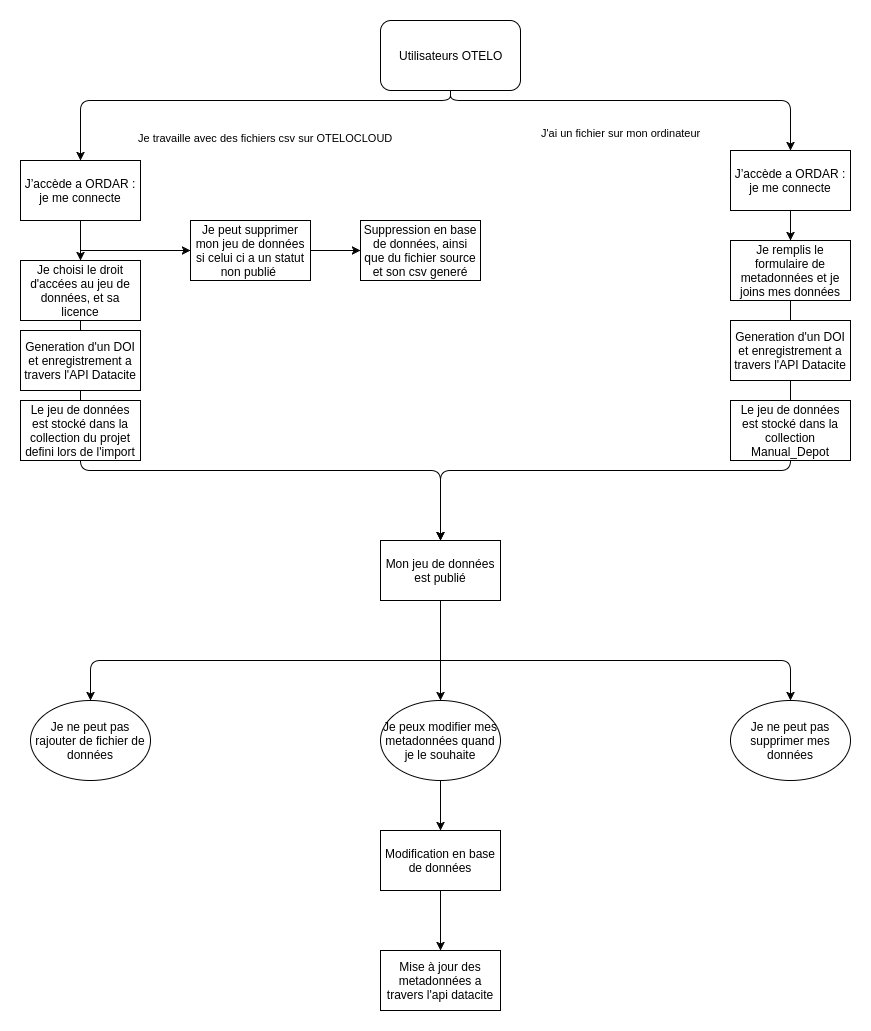

The diagram above was exported from draw.io. Its source (the exported page's mxGraphModel, read from the mxfile embedded in the PNG):
<mxGraphModel dx="1041" dy="605" grid="1" gridSize="10" guides="1" tooltips="1" connect="1" arrows="1" fold="1" page="0" pageScale="1.5" pageWidth="826" pageHeight="1169" background="none" math="0" shadow="0">
  <root>
    <mxCell id="0" style=";html=1;" />
    <mxCell id="1" style=";html=1;" parent="0" />
    <mxCell id="126" value="Utilisateurs OTELO" style="rounded=1;fillColor=#FFFFFF;html=1;" parent="1" vertex="1">
      <mxGeometry x="750.0000000000001" y="40.000000000000014" width="140" height="70" as="geometry" />
    </mxCell>
    <mxCell id="147" value="Je travaille avec des fichiers csv sur OTELOCLOUD" style="edgeStyle=elbowEdgeStyle;elbow=vertical;html=1;verticalAlign=top;entryX=0.5;entryY=0;exitX=0.5;exitY=1;" parent="1" source="126" target="73eb034a14602a54-209" edge="1">
      <mxGeometry x="5.000000000000227" y="-60" width="100" height="100" as="geometry">
        <mxPoint x="715" y="75" as="sourcePoint" />
        <mxPoint x="450.3333333333335" y="75.16666666666674" as="targetPoint" />
        <Array as="points">
          <mxPoint x="730" y="120" />
        </Array>
      </mxGeometry>
    </mxCell>
    <mxCell id="148" value="J'ai un fichier sur mon ordinateur" style="edgeStyle=elbowEdgeStyle;elbow=vertical;html=1;verticalAlign=top;entryX=0.5;entryY=0;exitX=0.5;exitY=1;" parent="1" source="126" target="73eb034a14602a54-208" edge="1">
      <mxGeometry x="2.2737367544323206e-13" y="-60" width="100" height="100" as="geometry">
        <mxPoint x="2.2737367544323206e-13" y="40" as="sourcePoint" />
        <mxPoint x="1110" y="75" as="targetPoint" />
        <Array as="points">
          <mxPoint x="960" y="120" />
        </Array>
      </mxGeometry>
    </mxCell>
    <mxCell id="73eb034a14602a54-208" value="J’accède a ORDAR : je me connecte" style="whiteSpace=wrap;html=1;" vertex="1" parent="1">
      <mxGeometry x="1100" y="170" width="120" height="60" as="geometry" />
    </mxCell>
    <mxCell id="73eb034a14602a54-209" value="J’accède a ORDAR : je me connecte" style="whiteSpace=wrap;html=1;" vertex="1" parent="1">
      <mxGeometry x="390" y="180" width="120" height="60" as="geometry" />
    </mxCell>
    <mxCell id="73eb034a14602a54-211" value="Je remplis le formulaire de metadonnées et je joins mes données" style="whiteSpace=wrap;html=1;" vertex="1" parent="1">
      <mxGeometry x="1100" y="260" width="120" height="60" as="geometry" />
    </mxCell>
    <mxCell id="73eb034a14602a54-212" value="" style="endArrow=classic;html=1;exitX=0.5;exitY=1;" edge="1" parent="1" source="73eb034a14602a54-208">
      <mxGeometry width="50" height="50" relative="1" as="geometry">
        <mxPoint x="390" y="440" as="sourcePoint" />
        <mxPoint x="1160" y="260" as="targetPoint" />
        <Array as="points" />
      </mxGeometry>
    </mxCell>
    <mxCell id="73eb034a14602a54-213" value="Mon jeu de données est publié" style="whiteSpace=wrap;html=1;" vertex="1" parent="1">
      <mxGeometry x="750" y="560" width="120" height="60" as="geometry" />
    </mxCell>
    <mxCell id="73eb034a14602a54-214" value="" style="endArrow=classic;html=1;exitX=0.5;exitY=1;entryX=0.5;entryY=0;" edge="1" parent="1" source="73eb034a14602a54-211" target="73eb034a14602a54-213">
      <mxGeometry width="50" height="50" relative="1" as="geometry">
        <mxPoint x="440" y="610" as="sourcePoint" />
        <mxPoint x="490" y="560" as="targetPoint" />
        <Array as="points">
          <mxPoint x="1160" y="490" />
          <mxPoint x="810" y="490" />
        </Array>
      </mxGeometry>
    </mxCell>
    <mxCell id="73eb034a14602a54-215" value="Je peux modifier mes metadonnées quand je le souhaite" style="ellipse;whiteSpace=wrap;html=1;" vertex="1" parent="1">
      <mxGeometry x="750" y="720" width="120" height="80" as="geometry" />
    </mxCell>
    <mxCell id="73eb034a14602a54-217" value="Je choisi le droit d'accées au jeu de données, et sa licence" style="whiteSpace=wrap;html=1;" vertex="1" parent="1">
      <mxGeometry x="390" y="280" width="120" height="60" as="geometry" />
    </mxCell>
    <mxCell id="73eb034a14602a54-218" value="" style="endArrow=classic;html=1;entryX=0.5;entryY=0;exitX=0.5;exitY=1;" edge="1" parent="1" source="73eb034a14602a54-209" target="73eb034a14602a54-217">
      <mxGeometry width="50" height="50" relative="1" as="geometry">
        <mxPoint x="390" y="610" as="sourcePoint" />
        <mxPoint x="440" y="560" as="targetPoint" />
      </mxGeometry>
    </mxCell>
    <mxCell id="73eb034a14602a54-220" value="" style="endArrow=classic;html=1;entryX=0.5;entryY=0;exitX=0.5;exitY=1;" edge="1" parent="1" source="73eb034a14602a54-217" target="73eb034a14602a54-213">
      <mxGeometry width="50" height="50" relative="1" as="geometry">
        <mxPoint x="420" y="460" as="sourcePoint" />
        <mxPoint x="451" y="480" as="targetPoint" />
        <Array as="points">
          <mxPoint x="450" y="490" />
          <mxPoint x="810" y="490" />
        </Array>
      </mxGeometry>
    </mxCell>
    <mxCell id="73eb034a14602a54-223" value="Je peut supprimer mon jeu de données si celui ci a un statut non publié&amp;nbsp;" style="whiteSpace=wrap;html=1;" vertex="1" parent="1">
      <mxGeometry x="560" y="240" width="120" height="60" as="geometry" />
    </mxCell>
    <mxCell id="73eb034a14602a54-224" value="" style="endArrow=classic;html=1;entryX=0;entryY=0.5;" edge="1" parent="1" target="73eb034a14602a54-223">
      <mxGeometry width="50" height="50" relative="1" as="geometry">
        <mxPoint x="450" y="270" as="sourcePoint" />
        <mxPoint x="440" y="620" as="targetPoint" />
      </mxGeometry>
    </mxCell>
    <mxCell id="73eb034a14602a54-225" value="" style="endArrow=classic;html=1;exitX=0.5;exitY=1;entryX=0.5;entryY=0;" edge="1" parent="1" source="73eb034a14602a54-213" target="73eb034a14602a54-215">
      <mxGeometry width="50" height="50" relative="1" as="geometry">
        <mxPoint x="720" y="680" as="sourcePoint" />
        <mxPoint x="810" y="680" as="targetPoint" />
      </mxGeometry>
    </mxCell>
    <mxCell id="73eb034a14602a54-226" value="" style="endArrow=classic;html=1;" edge="1" parent="1">
      <mxGeometry width="50" height="50" relative="1" as="geometry">
        <mxPoint x="810" y="680" as="sourcePoint" />
        <mxPoint x="460" y="720" as="targetPoint" />
        <Array as="points">
          <mxPoint x="460" y="680" />
        </Array>
      </mxGeometry>
    </mxCell>
    <mxCell id="73eb034a14602a54-228" value="" style="endArrow=classic;html=1;" edge="1" parent="1">
      <mxGeometry width="50" height="50" relative="1" as="geometry">
        <mxPoint x="810" y="680" as="sourcePoint" />
        <mxPoint x="1160" y="720" as="targetPoint" />
        <Array as="points">
          <mxPoint x="1160" y="680" />
        </Array>
      </mxGeometry>
    </mxCell>
    <mxCell id="73eb034a14602a54-230" value="Je ne peut pas rajouter de fichier de données" style="ellipse;whiteSpace=wrap;html=1;" vertex="1" parent="1">
      <mxGeometry x="400" y="720" width="120" height="80" as="geometry" />
    </mxCell>
    <mxCell id="73eb034a14602a54-231" value="Je ne peut pas supprimer mes données" style="ellipse;whiteSpace=wrap;html=1;" vertex="1" parent="1">
      <mxGeometry x="1100" y="720" width="120" height="80" as="geometry" />
    </mxCell>
    <mxCell id="73eb034a14602a54-233" value="Le jeu de données est stocké dans la collection Manual_Depot" style="whiteSpace=wrap;html=1;" vertex="1" parent="1">
      <mxGeometry x="1100" y="420" width="120" height="60" as="geometry" />
    </mxCell>
    <mxCell id="73eb034a14602a54-236" value="&lt;span&gt;Le jeu de données est stocké dans la collection du projet defini lors de l'import&lt;/span&gt;" style="whiteSpace=wrap;html=1;" vertex="1" parent="1">
      <mxGeometry x="390" y="420" width="120" height="60" as="geometry" />
    </mxCell>
    <mxCell id="73eb034a14602a54-237" value="" style="endArrow=classic;html=1;exitX=1;exitY=0.5;" edge="1" parent="1" source="73eb034a14602a54-223">
      <mxGeometry width="50" height="50" relative="1" as="geometry">
        <mxPoint x="680" y="290" as="sourcePoint" />
        <mxPoint x="730" y="270" as="targetPoint" />
      </mxGeometry>
    </mxCell>
    <mxCell id="73eb034a14602a54-238" value="Suppression en base de données, ainsi que du fichier source et son csv generé" style="whiteSpace=wrap;html=1;" vertex="1" parent="1">
      <mxGeometry x="730" y="240" width="120" height="60" as="geometry" />
    </mxCell>
    <mxCell id="73eb034a14602a54-240" value="" style="endArrow=classic;html=1;exitX=0.5;exitY=1;" edge="1" parent="1" source="73eb034a14602a54-215">
      <mxGeometry width="50" height="50" relative="1" as="geometry">
        <mxPoint x="780" y="850" as="sourcePoint" />
        <mxPoint x="810" y="850" as="targetPoint" />
      </mxGeometry>
    </mxCell>
    <mxCell id="73eb034a14602a54-242" value="Generation d'un DOI et enregistrement a travers l'API Datacite" style="whiteSpace=wrap;html=1;" vertex="1" parent="1">
      <mxGeometry x="390" y="350" width="120" height="60" as="geometry" />
    </mxCell>
    <mxCell id="73eb034a14602a54-243" value="Generation d'un DOI et enregistrement a travers l'API Datacite" style="whiteSpace=wrap;html=1;" vertex="1" parent="1">
      <mxGeometry x="1100" y="340" width="120" height="60" as="geometry" />
    </mxCell>
    <mxCell id="73eb034a14602a54-244" value="Modification en base de données" style="whiteSpace=wrap;html=1;" vertex="1" parent="1">
      <mxGeometry x="750" y="850" width="120" height="60" as="geometry" />
    </mxCell>
    <mxCell id="73eb034a14602a54-245" value="" style="endArrow=classic;html=1;exitX=0.5;exitY=1;" edge="1" parent="1" source="73eb034a14602a54-244">
      <mxGeometry width="50" height="50" relative="1" as="geometry">
        <mxPoint x="790" y="960" as="sourcePoint" />
        <mxPoint x="810" y="970" as="targetPoint" />
      </mxGeometry>
    </mxCell>
    <mxCell id="73eb034a14602a54-246" value="Mise à jour des metadonnées a travers l'api datacite" style="whiteSpace=wrap;html=1;" vertex="1" parent="1">
      <mxGeometry x="750" y="970" width="120" height="60" as="geometry" />
    </mxCell>
  </root>
</mxGraphModel>